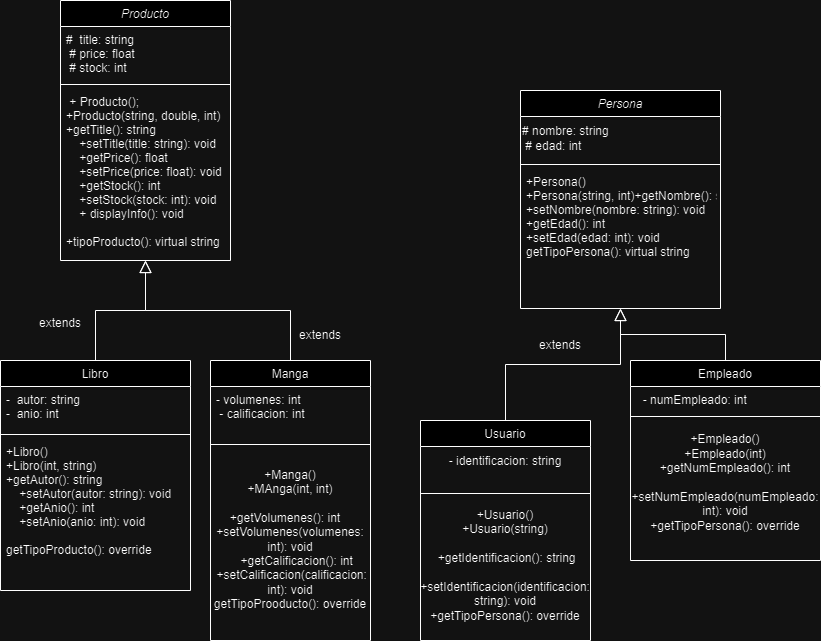

The diagram above was exported from draw.io. Its source (the exported page's mxGraphModel, read from the mxfile embedded in the PNG):
<mxGraphModel dx="712" dy="737" grid="1" gridSize="10" guides="1" tooltips="1" connect="1" arrows="1" fold="1" page="1" pageScale="1" pageWidth="827" pageHeight="1169" math="0" shadow="0">
  <root>
    <mxCell id="WIyWlLk6GJQsqaUBKTNV-0" />
    <mxCell id="WIyWlLk6GJQsqaUBKTNV-1" parent="WIyWlLk6GJQsqaUBKTNV-0" />
    <mxCell id="zkfFHV4jXpPFQw0GAbJ--0" value="Producto" style="swimlane;fontStyle=2;align=center;verticalAlign=top;childLayout=stackLayout;horizontal=1;startSize=26;horizontalStack=0;resizeParent=1;resizeLast=0;collapsible=1;marginBottom=0;rounded=0;shadow=0;strokeWidth=1;" parent="WIyWlLk6GJQsqaUBKTNV-1" vertex="1">
      <mxGeometry x="80" width="170" height="260" as="geometry">
        <mxRectangle x="230" y="140" width="160" height="26" as="alternateBounds" />
      </mxGeometry>
    </mxCell>
    <mxCell id="zkfFHV4jXpPFQw0GAbJ--1" value="#  title: string&#10; # price: float&#10; # stock: int" style="text;align=left;verticalAlign=top;spacingLeft=4;spacingRight=4;overflow=hidden;rotatable=0;points=[[0,0.5],[1,0.5]];portConstraint=eastwest;" parent="zkfFHV4jXpPFQw0GAbJ--0" vertex="1">
      <mxGeometry y="26" width="170" height="54" as="geometry" />
    </mxCell>
    <mxCell id="zkfFHV4jXpPFQw0GAbJ--4" value="" style="line;html=1;strokeWidth=1;align=left;verticalAlign=middle;spacingTop=-1;spacingLeft=3;spacingRight=3;rotatable=0;labelPosition=right;points=[];portConstraint=eastwest;" parent="zkfFHV4jXpPFQw0GAbJ--0" vertex="1">
      <mxGeometry y="80" width="170" height="8" as="geometry" />
    </mxCell>
    <mxCell id="zkfFHV4jXpPFQw0GAbJ--5" value=" + Producto();&#10;+Producto(string, double, int) &#10;+getTitle(): string&#10;    +setTitle(title: string): void&#10;    +getPrice(): float&#10;    +setPrice(price: float): void&#10;    +getStock(): int&#10;    +setStock(stock: int): void&#10;    + displayInfo(): void&#10;&#10;+tipoProducto(): virtual string" style="text;align=left;verticalAlign=top;spacingLeft=4;spacingRight=4;overflow=hidden;rotatable=0;points=[[0,0.5],[1,0.5]];portConstraint=eastwest;" parent="zkfFHV4jXpPFQw0GAbJ--0" vertex="1">
      <mxGeometry y="88" width="170" height="172" as="geometry" />
    </mxCell>
    <mxCell id="zkfFHV4jXpPFQw0GAbJ--6" value="Libro" style="swimlane;fontStyle=0;align=center;verticalAlign=top;childLayout=stackLayout;horizontal=1;startSize=26;horizontalStack=0;resizeParent=1;resizeLast=0;collapsible=1;marginBottom=0;rounded=0;shadow=0;strokeWidth=1;" parent="WIyWlLk6GJQsqaUBKTNV-1" vertex="1">
      <mxGeometry x="20" y="360" width="190" height="230" as="geometry">
        <mxRectangle x="130" y="380" width="160" height="26" as="alternateBounds" />
      </mxGeometry>
    </mxCell>
    <mxCell id="zkfFHV4jXpPFQw0GAbJ--7" value="-  autor: string&#10;-  anio: int" style="text;align=left;verticalAlign=top;spacingLeft=4;spacingRight=4;overflow=hidden;rotatable=0;points=[[0,0.5],[1,0.5]];portConstraint=eastwest;" parent="zkfFHV4jXpPFQw0GAbJ--6" vertex="1">
      <mxGeometry y="26" width="190" height="44" as="geometry" />
    </mxCell>
    <mxCell id="zkfFHV4jXpPFQw0GAbJ--9" value="" style="line;html=1;strokeWidth=1;align=left;verticalAlign=middle;spacingTop=-1;spacingLeft=3;spacingRight=3;rotatable=0;labelPosition=right;points=[];portConstraint=eastwest;" parent="zkfFHV4jXpPFQw0GAbJ--6" vertex="1">
      <mxGeometry y="70" width="190" height="8" as="geometry" />
    </mxCell>
    <mxCell id="zkfFHV4jXpPFQw0GAbJ--11" value="+Libro()&#10;+Libro(int, string)&#10;+getAutor(): string&#10;    +setAutor(autor: string): void&#10;    +getAnio(): int&#10;    +setAnio(anio: int): void&#10;&#10;getTipoProducto(): override" style="text;align=left;verticalAlign=top;spacingLeft=4;spacingRight=4;overflow=hidden;rotatable=0;points=[[0,0.5],[1,0.5]];portConstraint=eastwest;" parent="zkfFHV4jXpPFQw0GAbJ--6" vertex="1">
      <mxGeometry y="78" width="190" height="142" as="geometry" />
    </mxCell>
    <mxCell id="zkfFHV4jXpPFQw0GAbJ--12" value="" style="endArrow=block;endSize=10;endFill=0;shadow=0;strokeWidth=1;rounded=0;curved=0;edgeStyle=elbowEdgeStyle;elbow=vertical;" parent="WIyWlLk6GJQsqaUBKTNV-1" source="zkfFHV4jXpPFQw0GAbJ--6" target="zkfFHV4jXpPFQw0GAbJ--0" edge="1">
      <mxGeometry width="160" relative="1" as="geometry">
        <mxPoint x="100" y="203" as="sourcePoint" />
        <mxPoint x="100" y="203" as="targetPoint" />
      </mxGeometry>
    </mxCell>
    <mxCell id="zkfFHV4jXpPFQw0GAbJ--13" value="Manga" style="swimlane;fontStyle=0;align=center;verticalAlign=top;childLayout=stackLayout;horizontal=1;startSize=26;horizontalStack=0;resizeParent=1;resizeLast=0;collapsible=1;marginBottom=0;rounded=0;shadow=0;strokeWidth=1;" parent="WIyWlLk6GJQsqaUBKTNV-1" vertex="1">
      <mxGeometry x="230" y="360" width="160" height="280" as="geometry">
        <mxRectangle x="340" y="380" width="170" height="26" as="alternateBounds" />
      </mxGeometry>
    </mxCell>
    <mxCell id="zkfFHV4jXpPFQw0GAbJ--14" value="- volumenes: int&#10; - calificacion: int" style="text;align=left;verticalAlign=top;spacingLeft=4;spacingRight=4;overflow=hidden;rotatable=0;points=[[0,0.5],[1,0.5]];portConstraint=eastwest;" parent="zkfFHV4jXpPFQw0GAbJ--13" vertex="1">
      <mxGeometry y="26" width="160" height="54" as="geometry" />
    </mxCell>
    <mxCell id="zkfFHV4jXpPFQw0GAbJ--15" value="" style="line;html=1;strokeWidth=1;align=left;verticalAlign=middle;spacingTop=-1;spacingLeft=3;spacingRight=3;rotatable=0;labelPosition=right;points=[];portConstraint=eastwest;" parent="zkfFHV4jXpPFQw0GAbJ--13" vertex="1">
      <mxGeometry y="80" width="160" height="8" as="geometry" />
    </mxCell>
    <mxCell id="zBaJy9Y4BkSnIFxQuVow-38" value="&lt;div&gt;+Manga()&lt;/div&gt;&lt;div&gt;+MAnga(int, int)&lt;/div&gt;&lt;div&gt;&lt;br&gt;&lt;/div&gt;&lt;div&gt;+getVolumenes(): int&lt;span style=&quot;background-color: initial;&quot;&gt;&amp;nbsp; &amp;nbsp; +setVolumenes(volumenes: int): void&lt;/span&gt;&lt;/div&gt;&lt;div&gt;&amp;nbsp; &amp;nbsp; +getCalificacion(): int&lt;/div&gt;&lt;div&gt;&amp;nbsp;+setCalificacion(calificacion: int): void&lt;/div&gt;&lt;div&gt;getTipoProoducto(): override&lt;/div&gt;" style="text;html=1;align=center;verticalAlign=middle;whiteSpace=wrap;rounded=0;" parent="zkfFHV4jXpPFQw0GAbJ--13" vertex="1">
      <mxGeometry y="88" width="160" height="182" as="geometry" />
    </mxCell>
    <mxCell id="zkfFHV4jXpPFQw0GAbJ--16" value="" style="endArrow=block;endSize=10;endFill=0;shadow=0;strokeWidth=1;rounded=0;curved=0;edgeStyle=elbowEdgeStyle;elbow=vertical;" parent="WIyWlLk6GJQsqaUBKTNV-1" source="zkfFHV4jXpPFQw0GAbJ--13" target="zkfFHV4jXpPFQw0GAbJ--0" edge="1">
      <mxGeometry width="160" relative="1" as="geometry">
        <mxPoint x="110" y="373" as="sourcePoint" />
        <mxPoint x="210" y="271" as="targetPoint" />
      </mxGeometry>
    </mxCell>
    <mxCell id="zBaJy9Y4BkSnIFxQuVow-20" value="Persona" style="swimlane;fontStyle=2;align=center;verticalAlign=top;childLayout=stackLayout;horizontal=1;startSize=26;horizontalStack=0;resizeParent=1;resizeLast=0;collapsible=1;marginBottom=0;rounded=0;shadow=0;strokeWidth=1;" parent="WIyWlLk6GJQsqaUBKTNV-1" vertex="1">
      <mxGeometry x="540" y="90" width="200" height="218" as="geometry">
        <mxRectangle x="230" y="140" width="160" height="26" as="alternateBounds" />
      </mxGeometry>
    </mxCell>
    <mxCell id="3ZxYBhl38hyG2qO9lsCE-0" value="&lt;div&gt;# nombre: string&lt;/div&gt;&lt;div&gt;&amp;nbsp;# edad: int&lt;/div&gt;" style="text;html=1;align=left;verticalAlign=middle;whiteSpace=wrap;rounded=0;" vertex="1" parent="zBaJy9Y4BkSnIFxQuVow-20">
      <mxGeometry y="26" width="200" height="44" as="geometry" />
    </mxCell>
    <mxCell id="zBaJy9Y4BkSnIFxQuVow-24" value="" style="line;html=1;strokeWidth=1;align=left;verticalAlign=middle;spacingTop=-1;spacingLeft=3;spacingRight=3;rotatable=0;labelPosition=right;points=[];portConstraint=eastwest;" parent="zBaJy9Y4BkSnIFxQuVow-20" vertex="1">
      <mxGeometry y="70" width="200" height="8" as="geometry" />
    </mxCell>
    <mxCell id="zBaJy9Y4BkSnIFxQuVow-31" value="+Persona()&#10;+Persona(string, int)+getNombre(): string&#10;+setNombre(nombre: string): void&#10;+getEdad(): int&#10;+setEdad(edad: int): void&#10;getTipoPersona(): virtual string" style="text;align=left;verticalAlign=top;spacingLeft=4;spacingRight=4;overflow=hidden;rotatable=0;points=[[0,0.5],[1,0.5]];portConstraint=eastwest;" parent="zBaJy9Y4BkSnIFxQuVow-20" vertex="1">
      <mxGeometry y="78" width="200" height="132" as="geometry" />
    </mxCell>
    <mxCell id="zBaJy9Y4BkSnIFxQuVow-26" value="Usuario" style="swimlane;fontStyle=0;align=center;verticalAlign=top;childLayout=stackLayout;horizontal=1;startSize=26;horizontalStack=0;resizeParent=1;resizeLast=0;collapsible=1;marginBottom=0;rounded=0;shadow=0;strokeWidth=1;" parent="WIyWlLk6GJQsqaUBKTNV-1" vertex="1">
      <mxGeometry x="440" y="420" width="170" height="220" as="geometry">
        <mxRectangle x="130" y="380" width="160" height="26" as="alternateBounds" />
      </mxGeometry>
    </mxCell>
    <mxCell id="3ZxYBhl38hyG2qO9lsCE-1" value="- identificacion: string" style="text;html=1;align=center;verticalAlign=middle;whiteSpace=wrap;rounded=0;" vertex="1" parent="zBaJy9Y4BkSnIFxQuVow-26">
      <mxGeometry y="26" width="170" height="30" as="geometry" />
    </mxCell>
    <mxCell id="zBaJy9Y4BkSnIFxQuVow-29" value="" style="line;html=1;strokeWidth=1;align=left;verticalAlign=middle;spacingTop=-1;spacingLeft=3;spacingRight=3;rotatable=0;labelPosition=right;points=[];portConstraint=eastwest;" parent="zBaJy9Y4BkSnIFxQuVow-26" vertex="1">
      <mxGeometry y="56" width="170" height="34" as="geometry" />
    </mxCell>
    <mxCell id="3ZxYBhl38hyG2qO9lsCE-2" value="&lt;div&gt;&lt;br&gt;&lt;/div&gt;&lt;div&gt;+Usuario()&lt;/div&gt;&lt;div&gt;+Usuario(string)&lt;/div&gt;&lt;div&gt;&lt;br&gt;&lt;/div&gt;&lt;div&gt;&amp;nbsp;+getIdentificacion(): string&lt;/div&gt;&lt;div&gt;&amp;nbsp; &amp;nbsp; +setIdentificacion(identificacion: string): void&lt;/div&gt;&lt;div&gt;+getTipoPersona(): override&lt;/div&gt;&lt;div&gt;&lt;br&gt;&lt;/div&gt;" style="text;html=1;align=center;verticalAlign=middle;whiteSpace=wrap;rounded=0;" vertex="1" parent="zBaJy9Y4BkSnIFxQuVow-26">
      <mxGeometry y="90" width="170" height="110" as="geometry" />
    </mxCell>
    <mxCell id="zBaJy9Y4BkSnIFxQuVow-32" value="" style="endArrow=block;endSize=10;endFill=0;shadow=0;strokeWidth=1;rounded=0;curved=0;edgeStyle=elbowEdgeStyle;elbow=vertical;" parent="WIyWlLk6GJQsqaUBKTNV-1" source="zBaJy9Y4BkSnIFxQuVow-26" target="zBaJy9Y4BkSnIFxQuVow-20" edge="1">
      <mxGeometry width="160" relative="1" as="geometry">
        <mxPoint x="520" y="203" as="sourcePoint" />
        <mxPoint x="520" y="203" as="targetPoint" />
      </mxGeometry>
    </mxCell>
    <mxCell id="zBaJy9Y4BkSnIFxQuVow-33" value="Empleado" style="swimlane;fontStyle=0;align=center;verticalAlign=top;childLayout=stackLayout;horizontal=1;startSize=26;horizontalStack=0;resizeParent=1;resizeLast=0;collapsible=1;marginBottom=0;rounded=0;shadow=0;strokeWidth=1;" parent="WIyWlLk6GJQsqaUBKTNV-1" vertex="1">
      <mxGeometry x="650" y="360" width="190" height="200" as="geometry">
        <mxRectangle x="340" y="380" width="170" height="26" as="alternateBounds" />
      </mxGeometry>
    </mxCell>
    <mxCell id="zBaJy9Y4BkSnIFxQuVow-34" value="  - numEmpleado: int" style="text;align=left;verticalAlign=top;spacingLeft=4;spacingRight=4;overflow=hidden;rotatable=0;points=[[0,0.5],[1,0.5]];portConstraint=eastwest;" parent="zBaJy9Y4BkSnIFxQuVow-33" vertex="1">
      <mxGeometry y="26" width="190" height="26" as="geometry" />
    </mxCell>
    <mxCell id="zBaJy9Y4BkSnIFxQuVow-35" value="" style="line;html=1;strokeWidth=1;align=left;verticalAlign=middle;spacingTop=-1;spacingLeft=3;spacingRight=3;rotatable=0;labelPosition=right;points=[];portConstraint=eastwest;" parent="zBaJy9Y4BkSnIFxQuVow-33" vertex="1">
      <mxGeometry y="52" width="190" height="8" as="geometry" />
    </mxCell>
    <mxCell id="3ZxYBhl38hyG2qO9lsCE-4" value="&lt;div&gt;&lt;br&gt;&lt;/div&gt;&lt;div&gt;+Empleado()&lt;/div&gt;&lt;div&gt;+Empleado(int)&lt;/div&gt;&lt;div&gt;+getNumEmpleado(): int&lt;/div&gt;&lt;div&gt;&amp;nbsp; &amp;nbsp; +setNumEmpleado(numEmpleado: int): void&lt;/div&gt;&lt;div&gt;+getTipoPersona(): override&lt;/div&gt;" style="text;html=1;align=center;verticalAlign=middle;whiteSpace=wrap;rounded=0;" vertex="1" parent="zBaJy9Y4BkSnIFxQuVow-33">
      <mxGeometry y="60" width="190" height="110" as="geometry" />
    </mxCell>
    <mxCell id="zBaJy9Y4BkSnIFxQuVow-36" value="" style="endArrow=block;endSize=10;endFill=0;shadow=0;strokeWidth=1;rounded=0;curved=0;edgeStyle=elbowEdgeStyle;elbow=vertical;" parent="WIyWlLk6GJQsqaUBKTNV-1" source="zBaJy9Y4BkSnIFxQuVow-33" target="zBaJy9Y4BkSnIFxQuVow-20" edge="1">
      <mxGeometry width="160" relative="1" as="geometry">
        <mxPoint x="530" y="373" as="sourcePoint" />
        <mxPoint x="630" y="271" as="targetPoint" />
      </mxGeometry>
    </mxCell>
    <mxCell id="3ZxYBhl38hyG2qO9lsCE-5" value="extends" style="text;html=1;align=center;verticalAlign=middle;whiteSpace=wrap;rounded=0;" vertex="1" parent="WIyWlLk6GJQsqaUBKTNV-1">
      <mxGeometry x="50" y="308" width="60" height="30" as="geometry" />
    </mxCell>
    <mxCell id="3ZxYBhl38hyG2qO9lsCE-6" value="extends" style="text;html=1;align=center;verticalAlign=middle;whiteSpace=wrap;rounded=0;" vertex="1" parent="WIyWlLk6GJQsqaUBKTNV-1">
      <mxGeometry x="310" y="320" width="60" height="30" as="geometry" />
    </mxCell>
    <mxCell id="3ZxYBhl38hyG2qO9lsCE-7" value="extends" style="text;html=1;align=center;verticalAlign=middle;whiteSpace=wrap;rounded=0;" vertex="1" parent="WIyWlLk6GJQsqaUBKTNV-1">
      <mxGeometry x="550" y="330" width="60" height="30" as="geometry" />
    </mxCell>
  </root>
</mxGraphModel>